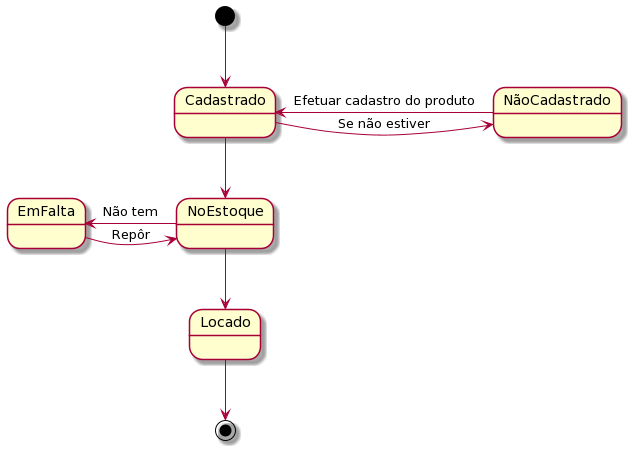

The diagram above was rendered by PlantUML. Its source (embedded in the PNG):
@startuml
[*]-->Cadastrado
NãoCadastrado -left-> Cadastrado : Efetuar cadastro do produto
Cadastrado -right-> NãoCadastrado : Se não estiver

Cadastrado --> NoEstoque
NoEstoque -left-> EmFalta : Não tem
EmFalta -right-> NoEstoque : Repôr

NoEstoque --> Locado
Locado-->[*]
@enduml